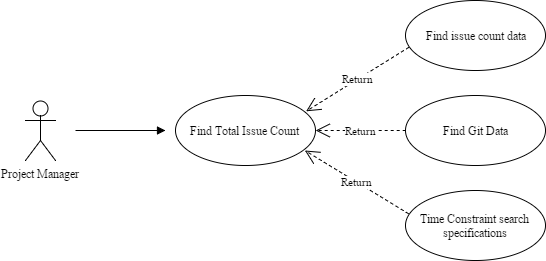

The diagram above was exported from draw.io. Its source (the exported page's mxGraphModel, read from the mxfile embedded in the PNG):
<mxGraphModel dx="349" dy="188" grid="1" gridSize="10" guides="1" tooltips="1" connect="1" arrows="1" fold="1" page="1" pageScale="1" pageWidth="850" pageHeight="1100" background="#ffffff" math="0" shadow="0">
  <root>
    <mxCell id="0" />
    <mxCell id="1" parent="0" />
    <mxCell id="2e999aeaa2b5a605-1" value="Project Manager" style="shape=umlActor;verticalLabelPosition=bottom;labelBackgroundColor=#ffffff;verticalAlign=top;html=1;fontFamily=Times New Roman;" vertex="1" parent="1">
      <mxGeometry x="40" y="170" width="30" height="60" as="geometry" />
    </mxCell>
    <mxCell id="2e999aeaa2b5a605-2" value="" style="endArrow=block;endFill=1;html=1;edgeStyle=orthogonalEdgeStyle;align=left;verticalAlign=top;fontFamily=Times New Roman;" edge="1" parent="1">
      <mxGeometry x="-1" relative="1" as="geometry">
        <mxPoint x="90" y="200" as="sourcePoint" />
        <mxPoint x="180" y="200" as="targetPoint" />
      </mxGeometry>
    </mxCell>
    <mxCell id="2e999aeaa2b5a605-3" value="" style="resizable=0;html=1;align=left;verticalAlign=bottom;labelBackgroundColor=#ffffff;fontSize=10;" connectable="0" vertex="1" parent="2e999aeaa2b5a605-2">
      <mxGeometry x="-1" relative="1" as="geometry" />
    </mxCell>
    <mxCell id="2e999aeaa2b5a605-6" value="Find Total Issue Count" style="ellipse;whiteSpace=wrap;html=1;fontFamily=Times New Roman;" vertex="1" parent="1">
      <mxGeometry x="190" y="165" width="140" height="70" as="geometry" />
    </mxCell>
    <mxCell id="2e999aeaa2b5a605-7" value="Find Git Data" style="ellipse;whiteSpace=wrap;html=1;fontFamily=Times New Roman;" vertex="1" parent="1">
      <mxGeometry x="420" y="165" width="140" height="70" as="geometry" />
    </mxCell>
    <mxCell id="2e999aeaa2b5a605-8" value="Time Constraint search specifications" style="ellipse;whiteSpace=wrap;html=1;fontFamily=Times New Roman;" vertex="1" parent="1">
      <mxGeometry x="420" y="260" width="140" height="70" as="geometry" />
    </mxCell>
    <mxCell id="2e999aeaa2b5a605-9" value="Find issue count data" style="ellipse;whiteSpace=wrap;html=1;fontFamily=Times New Roman;" vertex="1" parent="1">
      <mxGeometry x="420" y="70" width="140" height="70" as="geometry" />
    </mxCell>
    <mxCell id="2e999aeaa2b5a605-10" value="Return" style="endArrow=open;endSize=12;dashed=1;html=1;fontFamily=Times New Roman;exitX=0;exitY=0.5;entryX=1;entryY=0.5;" edge="1" parent="1" source="2e999aeaa2b5a605-7" target="2e999aeaa2b5a605-6">
      <mxGeometry width="160" relative="1" as="geometry">
        <mxPoint x="300" y="250" as="sourcePoint" />
        <mxPoint x="460" y="250" as="targetPoint" />
      </mxGeometry>
    </mxCell>
    <mxCell id="2e999aeaa2b5a605-11" value="Return" style="endArrow=open;endSize=12;dashed=1;html=1;fontFamily=Times New Roman;entryX=0.924;entryY=0.786;entryPerimeter=0;exitX=0.021;exitY=0.331;exitPerimeter=0;" edge="1" parent="1" source="2e999aeaa2b5a605-8" target="2e999aeaa2b5a605-6">
      <mxGeometry width="160" relative="1" as="geometry">
        <mxPoint x="230" y="350" as="sourcePoint" />
        <mxPoint x="390" y="350" as="targetPoint" />
      </mxGeometry>
    </mxCell>
    <mxCell id="2e999aeaa2b5a605-12" value="Return" style="endArrow=open;endSize=12;dashed=1;html=1;fontFamily=Times New Roman;entryX=0.933;entryY=0.226;entryPerimeter=0;exitX=0.024;exitY=0.669;exitPerimeter=0;" edge="1" parent="1" source="2e999aeaa2b5a605-9" target="2e999aeaa2b5a605-6">
      <mxGeometry width="160" relative="1" as="geometry">
        <mxPoint x="250" y="98.4" as="sourcePoint" />
        <mxPoint x="410" y="98.4" as="targetPoint" />
      </mxGeometry>
    </mxCell>
  </root>
</mxGraphModel>